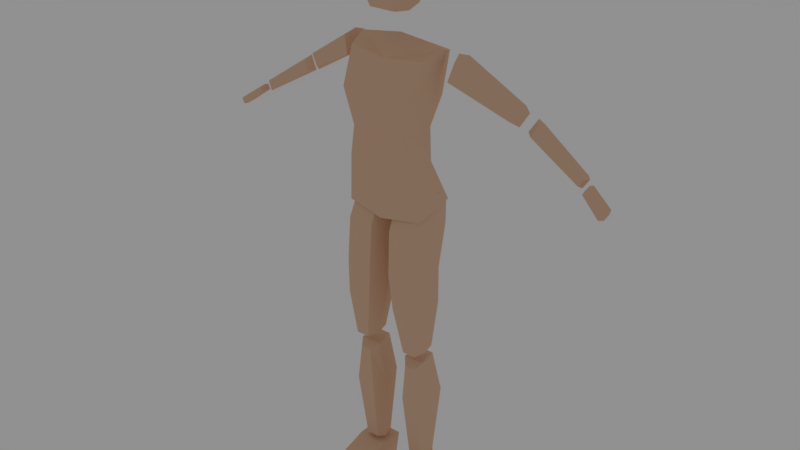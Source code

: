 # Source: human01.blend  (saved by Blender 2.79.0; exported with 4.5.12 LTS)
import bpy
from mathutils import Matrix  # noqa: F401  (used for matrix-valued properties, if any)

bpy.ops.wm.read_factory_settings(use_empty=True)
scene = bpy.context.scene
scene.name = 'Scene'

# ---- collections
col_collection_1 = bpy.data.collections.new('Collection 1'); scene.collection.children.link(col_collection_1)

# ---- materials (node trees are filled in below, after node groups)
mat_skin = bpy.data.materials.new('skin')
mat_skin.alpha_threshold = 0.0
mat_skin.roughness = 0.5

# ---- material node trees
mat_skin.use_nodes = True; mat_skin.node_tree.nodes.clear()
_N = mat_skin.node_tree.nodes; _L = mat_skin.node_tree.links
n0 = _N.new('ShaderNodeOutputMaterial'); n0.name = 'Material Output'; n0.location = (300, 300)
n1 = _N.new('ShaderNodeBsdfDiffuse'); n1.name = 'Diffuse BSDF'; n1.location = (10, 300)
n1.inputs[0].default_value = (0.8, 0.5358, 0.3583, 1.0)
_L.new(n1.outputs[0], n0.inputs[0])
n0.is_active_output = True

# ---- world
world_world = bpy.data.worlds.new('World'); scene.world = world_world
world_world.use_nodes = True; world_world.node_tree.nodes.clear()
_N = world_world.node_tree.nodes; _L = world_world.node_tree.links
n0 = _N.new('ShaderNodeOutputWorld'); n0.name = 'World Output'; n0.location = (300, 300)
n1 = _N.new('ShaderNodeBackground'); n1.name = 'Background'; n1.location = (10, 300)
n1.inputs[0].default_value = (0.281, 0.281, 0.281, 1.0)
_L.new(n1.outputs[0], n0.inputs[0])
n0.is_active_output = True
world_world.color = (0.05088, 0.05088, 0.05088)
world_world.use_sun_shadow = False
world_world.sun_shadow_jitter_overblur = 0.0
world_world.cycles.sampling_method = 'MANUAL'

# ---- meshes
me_plane = bpy.data.meshes.new('Plane')
me_plane.from_pydata([(0.1124, 0.109, 1.599), (0.09482, -0.1024, 1.366), (0.1388, -0.05673, 1.608), (0.09484, 0.0394, 1.365), (0.0, -0.1148, 1.33), (0.0, 0.03477, 1.328), (0.0, -0.06651, 1.592), (0.0, 0.07689, 1.605), (0.1162, -0.03384, 1.368), (0.1642, 0.02154, 1.628), (0.0, -0.03991, 1.302), (0.0, 0.01047, 1.656), (0.1065, 0.03041, 1.254), (0.1422, -0.07132, 1.085), (0.1205, -0.08976, 1.26), (0.1428, 0.07495, 1.119), (0.0, -0.09067, 1.067), (0.0, 0.07983, 1.091), (0.0, -0.1108, 1.248), (0.0, 0.05307, 1.253), (0.155, 0.02177, 1.114), (0.1314, -0.0189, 1.275), (0.0, 0.007759, 1.044), (0.0, -0.03433, 1.299), (0.125, 0.0893, 1.124), (0.1251, -0.0716, 0.5777), (0.1243, -0.04896, 1.132), (0.1251, 0.02263, 0.5794), (0.1374, -0.02652, 0.5791), (0.1441, 0.02353, 1.157), (0.06582, -0.02606, 0.5791), (0.07817, 0.0231, 0.5794), (0.01316, 0.02412, 1.158), (0.0345, 0.08991, 1.124), (0.07817, -0.07113, 0.5777), (0.03446, -0.04838, 1.132), (0.1154, -0.06079, 0.5162), (0.1154, 0.04185, 0.535), (0.134, -0.03567, 0.538), (0.05696, -0.03516, 0.5385), (0.07816, 0.04212, 0.5353), (0.07816, -0.06043, 0.5162), (0.1334, -0.001692, 0.1187), (0.1211, 0.04102, 0.1241), (0.1211, -0.03003, 0.1263), (0.06185, -0.001228, 0.1187), (0.07419, 0.04149, 0.1241), (0.07419, -0.02956, 0.1263), (0.133, 0.06938, 0.3805), (0.06751, 0.06997, 0.3805), (0.05027, -0.01343, 0.384), (0.1503, -0.01401, 0.384), (0.06751, -0.0621, 0.3823), (0.133, -0.06268, 0.3822), (0.04284, 0.04546, 1.746), (0.0427, -0.07997, 1.746), (0.0, -0.07947, 1.746), (0.0, 0.04533, 1.746), (0.05388, -0.01639, 1.737), (0.0, -0.01675, 1.723), (0.04326, 0.03991, 1.943), (0.0, 0.03987, 1.942), (0.0, -0.07664, 1.942), (0.04317, -0.07697, 1.942), (0.05226, -0.01857, 1.953), (0.0, -0.01849, 1.967), (0.0978, -0.01801, 1.844), (0.06592, -0.1124, 1.842), (0.06612, 0.07648, 1.843), (0.0, 0.08745, 1.842), (0.0, -0.123, 1.841), (0.2083, 0.07991, 1.608), (0.198, -0.01454, 1.547), (0.216, -0.005816, 1.608), (0.1901, 0.07026, 1.546), (0.1859, 0.02255, 1.554), (0.2036, 0.03331, 1.624), (0.4036, 0.06914, 1.432), (0.3834, 0.08972, 1.455), (0.4335, 0.07589, 1.482), (0.4068, 0.0953, 1.493), (0.3857, 0.03926, 1.454), (0.409, 0.04443, 1.492), (0.4283, 0.08082, 1.421), (0.4481, 0.09742, 1.414), (0.4569, 0.0898, 1.467), (0.4693, 0.1043, 1.448), (0.4483, 0.06102, 1.415), (0.4694, 0.0675, 1.449), (0.6317, 0.06373, 1.305), (0.6225, 0.08096, 1.313), (0.651, 0.0701, 1.336), (0.6382, 0.08636, 1.338), (0.6226, 0.0519, 1.313), (0.6383, 0.05685, 1.338), (0.1332, 0.04473, 0.8767), (0.1376, 0.03977, 0.7498), (0.1376, -0.0941, 0.7471), (0.1332, -0.1015, 0.875), (0.1602, -0.03017, 0.7542), (0.1578, -0.0341, 0.8869), (0.04002, 0.04546, 0.8767), (0.05184, 0.04043, 0.7499), (0.05184, -0.09344, 0.7472), (0.04002, -0.1008, 0.875), (0.02926, -0.02951, 0.7542), (0.01549, -0.03341, 0.8869), (0.6464, 0.05218, 1.304), (0.6514, 0.0721, 1.302), (0.6591, 0.05664, 1.324), (0.6615, 0.07568, 1.319), (0.6516, 0.0303, 1.303), (0.6616, 0.03373, 1.319), (0.727, 0.03119, 1.244), (0.7206, 0.0578, 1.251), (0.7411, 0.03569, 1.267), (0.7316, 0.06132, 1.269), (0.7208, 0.008823, 1.251), (0.7319, 0.01235, 1.269), (0.1291, -0.09316, 1.031), (0.1582, -0.001536, 1.039), (0.03726, -0.09252, 1.031), (0.00813, -0.0008491, 1.039), (0.1291, 0.08203, 1.023), (0.03726, 0.08267, 1.023), (0.1551, -0.02908, 0.107), (0.1365, -0.03067, 0.01964), (0.04739, -0.02879, 0.106), (0.06596, -0.03038, 0.01865), (0.1552, -0.2141, 0.04809), (0.1366, -0.2002, 0.006819), (0.0475, -0.2141, 0.04762), (0.06606, -0.2002, 0.006356), (0.1549, 0.05734, 0.1073), (0.1364, 0.06469, 0.006503), (0.04728, 0.05763, 0.1063), (0.06584, 0.06498, 0.005506), (0.0, 0.05583, 1.466), (0.1123, 0.07421, 1.464), (0.1238, -0.116, 1.49), (0.0, -0.1228, 1.489), (0.1418, -0.006153, 1.483)], [], [(5, 19, 23, 10), (11, 9, 0, 7), (138, 137, 7, 0), (140, 139, 2, 6), (141, 138, 0, 9), (139, 141, 9, 2), (6, 2, 9, 11), (3, 12, 19, 5), (22, 17, 15, 20), (8, 21, 12, 3), (15, 17, 19, 12), (16, 13, 14, 18), (20, 15, 12, 21), (13, 20, 21, 14), (1, 14, 21, 8), (16, 22, 20, 13), (120, 123, 24, 29), (119, 120, 29, 26), (122, 32, 33, 124), (121, 35, 32, 122), (25, 34, 30, 28), (123, 124, 33, 24), (28, 30, 31, 27), (29, 32, 35, 26), (97, 103, 34, 25), (24, 33, 32, 29), (36, 38, 39, 41), (38, 37, 40, 39), (44, 47, 45, 42), (42, 45, 46, 43), (49, 48, 43, 46), (50, 49, 46, 45), (48, 51, 42, 43), (53, 52, 47, 44), (52, 50, 45, 47), (51, 53, 44, 42), (38, 36, 53, 51), (41, 39, 50, 52), (36, 41, 52, 53), (37, 38, 51, 48), (39, 40, 49, 50), (40, 37, 48, 49), (59, 57, 54, 58), (56, 59, 58, 55), (65, 64, 60, 61), (62, 63, 64, 65), (67, 66, 64, 63), (66, 68, 60, 64), (68, 69, 61, 60), (70, 67, 63, 62), (56, 55, 67, 70), (54, 57, 69, 68), (58, 54, 68, 66), (55, 58, 66, 67), (75, 76, 71, 74), (72, 73, 76, 75), (77, 78, 80, 79), (81, 77, 79, 82), (75, 74, 78, 77), (76, 73, 82, 79), (73, 72, 81, 82), (71, 76, 79, 80), (72, 75, 77, 81), (74, 71, 80, 78), (83, 85, 86, 84), (87, 88, 85, 83), (89, 90, 92, 91), (93, 89, 91, 94), (84, 86, 92, 90), (83, 84, 90, 89), (85, 88, 94, 91), (88, 87, 93, 94), (86, 85, 91, 92), (87, 83, 89, 93), (119, 121, 104, 98), (98, 104, 103, 97), (27, 31, 102, 96), (96, 102, 101, 95), (34, 103, 105, 30), (103, 104, 106, 105), (30, 105, 102, 31), (105, 106, 101, 102), (25, 28, 99, 97), (97, 99, 100, 98), (28, 27, 96, 99), (99, 96, 95, 100), (107, 109, 110, 108), (111, 112, 109, 107), (113, 114, 116, 115), (117, 113, 115, 118), (109, 112, 118, 115), (112, 111, 117, 118), (110, 109, 115, 116), (111, 107, 113, 117), (108, 110, 116, 114), (107, 108, 114, 113), (26, 35, 121, 119), (95, 101, 124, 123), (104, 121, 122, 106), (106, 122, 124, 101), (98, 100, 120, 119), (100, 95, 123, 120), (127, 125, 133, 135), (129, 131, 132, 130), (125, 127, 131, 129), (126, 125, 129, 130), (128, 126, 130, 132), (127, 128, 132, 131), (133, 134, 136, 135), (125, 126, 134, 133), (126, 128, 136, 134), (128, 127, 135, 136), (1, 8, 141, 139), (8, 3, 138, 141), (4, 1, 139, 140), (3, 5, 137, 138), (10, 23, 18, 4), (4, 18, 14, 1)])
me_plane.materials.append(mat_skin)
me_plane.use_remesh_preserve_volume = False
me_plane.use_remesh_preserve_attributes = False
me_plane.use_mirror_vertex_groups = False
me_plane.update()
arm_metarig = bpy.data.armatures.new('metarig')  # bones are not reproduced

# ---- objects
ob_metarig = bpy.data.objects.new('metarig', arm_metarig)
ob_plane = bpy.data.objects.new('Plane', me_plane)

# ---- transforms, parenting, visibility, modifiers, constraints
ob_metarig.location = (0.0, 0.0, 0.0)
ob_metarig.show_in_front = True
ob_metarig.lineart.crease_threshold = 0.0
ob_plane.parent = ob_metarig
ob_plane.location = (0.0, 0.0, 0.0)
ob_plane.hide_select = True
ob_plane.lineart.crease_threshold = 0.0
_vg = ob_plane.vertex_groups.new(name='spine')
for _i, _w in zip([4, 12, 13, 14, 15, 16, 17, 18, 19, 20, 21, 22, 24, 26, 29, 32, 33, 35, 101, 122, 123, 124], [0.01678, 0.08021, 0.5155, 0.09149, 0.5209, 0.7757, 0.9268, 0.1447, 0.03297, 0.4947, 0.06547, 0.9241, 0.3047, 0.1093, 0.2377, 0.8144, 0.58, 0.2723, 0.01842, 0.1584, 0.1056, 0.6353]): _vg.add([_i], _w, 'REPLACE')
_vg = ob_plane.vertex_groups.new(name='spine.001')
for _i, _w in zip([1, 3, 4, 5, 8, 10, 12, 13, 14, 15, 16, 17, 18, 19, 20, 21, 22, 23, 139, 140, 141], [0.1469, 0.108, 0.1711, 0.07592, 0.1519, 0.1227, 0.7797, 0.3841, 0.7002, 0.3952, 0.1717, 0.06413, 0.6342, 0.8827, 0.411, 0.7191, 0.06067, 0.1082, 0.01579, 0.01852, 0.003245]): _vg.add([_i], _w, 'REPLACE')
_vg = ob_plane.vertex_groups.new(name='spine.002')
for _i, _w in zip([1, 2, 3, 4, 5, 6, 8, 10, 12, 13, 14, 15, 16, 18, 19, 20, 21, 23, 137, 138, 139, 140, 141], [0.6624, 0.03318, 0.6915, 0.7362, 0.8855, 0.1128, 0.6519, 0.8425, 0.1132, 0.08353, 0.1717, 0.06871, 0.04233, 0.1998, 0.07274, 0.07732, 0.1722, 0.8618, 0.04522, 0.1331, 0.2471, 0.5846, 0.143]): _vg.add([_i], _w, 'REPLACE')
_vg = ob_plane.vertex_groups.new(name='spine.003')
for _i, _w in zip([0, 1, 2, 3, 4, 5, 6, 7, 8, 11, 14, 21, 137, 138, 139, 140, 141], [0.2181, 0.1377, 0.1755, 0.1643, 0.05316, 0.01538, 0.7881, 0.901, 0.1465, 0.9999, 0.01042, 0.02133, 0.9314, 0.7118, 0.5716, 0.3374, 0.6556]): _vg.add([_i], _w, 'REPLACE')
_vg = ob_plane.vertex_groups.new(name='spine.004')
_vg = ob_plane.vertex_groups.new(name='spine.005')
for _i, _w in zip([54, 55, 56, 57, 58, 59, 66, 67, 68, 69, 70], [0.2912, 0.21, 0.2213, 0.2993, 0.7421, 0.9941, 0.07609, 0.04325, 0.05372, 0.06629, 0.05185]): _vg.add([_i], _w, 'REPLACE')
_vg = ob_plane.vertex_groups.new(name='spine.006')
for _i, _w in zip([54, 55, 56, 57, 58, 59, 60, 61, 62, 63, 64, 65, 66, 67, 68, 69, 70], [0.5939, 0.7876, 0.7815, 0.3707, 0.2412, 0.01427, 0.9809, 0.98, 0.9914, 0.9895, 0.9914, 0.9994, 0.9183, 0.9521, 0.915, 0.8782, 0.9481]): _vg.add([_i], _w, 'REPLACE')
_vg = ob_plane.vertex_groups.new(name='shoulder.L')
for _i, _w in zip([0, 1, 2, 6, 7, 8, 9, 138, 139, 140, 141], [0.7635, 0.01424, 0.7769, 0.09089, 0.09183, 0.01744, 0.9777, 0.132, 0.1442, 0.02515, 0.1718]): _vg.add([_i], _w, 'REPLACE')
_vg = ob_plane.vertex_groups.new(name='upper_arm.L')
_vg.add([71, 72, 73, 74, 75, 76, 77, 78, 79, 80, 81, 82], 1.0, 'REPLACE')
_vg = ob_plane.vertex_groups.new(name='forearm.L')
for _i, _w in zip([83, 84, 85, 86, 87, 88, 89, 90, 91, 92, 93, 94, 107, 108, 109, 110, 111, 112], [1.0, 1.0, 1.0, 1.0, 1.0, 1.0, 1.0, 1.0, 1.0, 1.0, 1.0, 1.0, 0.8907, 0.6009, 0.8124, 0.3872, 0.198, 0.1802]): _vg.add([_i], _w, 'REPLACE')
_vg = ob_plane.vertex_groups.new(name='hand.L')
for _i, _w in zip([107, 108, 109, 110, 111, 112, 113, 114, 115, 116, 117, 118], [0.1093, 0.3991, 0.1876, 0.6128, 0.802, 0.8198, 1.009, 0.9789, 0.9975, 0.9766, 0.9968, 1.002]): _vg.add([_i], _w, 'REPLACE')
_vg = ob_plane.vertex_groups.new(name='shoulder.R')
_vg = ob_plane.vertex_groups.new(name='upper_arm.R')
_vg = ob_plane.vertex_groups.new(name='forearm.R')
_vg = ob_plane.vertex_groups.new(name='hand.R')
_vg = ob_plane.vertex_groups.new(name='breast.L')
for _i, _w in zip([0, 1, 2, 3, 4, 5, 6, 7, 8, 10, 137, 138, 139, 140, 141], [0.1505, 0.6041, 0.08364, 0.7096, 0.2014, 0.04092, 0.05755, 0.003035, 0.7591, 0.1228, 0.0806, 0.9656, 0.9346, 0.2619, 0.9736]): _vg.add([_i], _w, 'REPLACE')
_vg = ob_plane.vertex_groups.new(name='breast.R')
_vg = ob_plane.vertex_groups.new(name='pelvis.L')
for _i, _w in zip([24, 26, 29, 32, 33, 35, 101, 106, 119, 120, 121, 122, 123, 124], [0.4166, 0.8373, 0.5803, 0.2207, 0.4605, 0.7439, 0.05133, 0.07487, 0.1565, 0.05614, 0.333, 0.8989, 0.1414, 0.8119]): _vg.add([_i], _w, 'REPLACE')
_vg = ob_plane.vertex_groups.new(name='pelvis.R')
for _i, _w in zip([4, 12, 13, 14, 15, 16, 17, 18, 20, 21, 22], [0.008977, 0.02504, 0.3888, 0.06898, 0.2096, 0.7369, 0.09361, 0.1331, 0.2784, 0.02686, 0.7726]): _vg.add([_i], _w, 'REPLACE')
_vg = ob_plane.vertex_groups.new(name='thigh.L')
for _i, _w in zip([24, 25, 26, 27, 28, 29, 30, 31, 32, 33, 34, 35, 95, 96, 97, 98, 99, 100, 101, 102, 103, 104, 105, 106, 119, 120, 121, 122, 123, 124], [0.6953, 1.0, 0.8907, 1.0, 1.0, 0.7623, 1.0, 0.9999, 0.1856, 0.42, 1.0, 0.7277, 0.9943, 0.9997, 0.9999, 0.9995, 0.9999, 0.9985, 0.9658, 0.9982, 0.9999, 0.9995, 0.9988, 0.9862, 0.9908, 0.9772, 0.9791, 0.8416, 0.8944, 0.3647]): _vg.add([_i], _w, 'REPLACE')
_vg = ob_plane.vertex_groups.new(name='shin.L')
for _i, _w in zip([36, 37, 38, 39, 40, 41, 42, 43, 44, 45, 46, 47, 48, 49, 50, 51, 52, 53, 127, 133, 134, 135, 136], [1.0, 1.0, 1.0, 1.0, 1.0, 1.0, 1.0, 1.0, 1.0, 1.0, 1.0, 1.0, 1.0, 1.0, 1.0, 1.0, 1.0, 1.0, 0.05552, 0.1222, 0.3338, 0.7121, 0.1954]): _vg.add([_i], _w, 'REPLACE')
_vg = ob_plane.vertex_groups.new(name='foot.L')
for _i, _w in zip([125, 126, 127, 128, 129, 130, 131, 132, 133, 134, 135, 136], [0.9842, 0.9835, 0.9445, 0.986, 0.9956, 0.9952, 0.9932, 0.9951, 0.8778, 0.6662, 0.2879, 0.8046]): _vg.add([_i], _w, 'REPLACE')
_vg = ob_plane.vertex_groups.new(name='toe.L')
for _i, _w in zip([125, 126, 127, 129, 130, 131, 132], [0.008583, 0.003302, 0.002643, 0.9225, 0.919, 0.9336, 0.9459]): _vg.add([_i], _w, 'REPLACE')
_vg = ob_plane.vertex_groups.new(name='heel.02.L')
for _i, _w in zip([126, 128, 133, 134, 135, 136], [0.03537, 0.0223, 0.127, 0.9258, 0.1019, 0.9512]): _vg.add([_i], _w, 'REPLACE')
_vg = ob_plane.vertex_groups.new(name='thigh.R')
_vg = ob_plane.vertex_groups.new(name='shin.R')
_vg = ob_plane.vertex_groups.new(name='foot.R')
_vg = ob_plane.vertex_groups.new(name='toe.R')
_vg = ob_plane.vertex_groups.new(name='heel.02.R')
_vg = ob_plane.vertex_groups.new(name='Bone')
for _i, _w in zip([54, 55, 56, 57, 58, 59, 66, 67, 68, 69, 70], [0.4061, 0.2124, 0.2185, 0.6293, 0.7588, 0.9679, 0.08172, 0.04574, 0.085, 0.1218, 0.05195]): _vg.add([_i], _w, 'REPLACE')
_m = ob_plane.modifiers.new('Mirror', 'MIRROR')
_m.use_clip = True
_m = ob_plane.modifiers.new('Armature', 'ARMATURE')
_m.object = ob_metarig

# ---- collection membership
col_collection_1.objects.link(ob_metarig)
col_collection_1.objects.link(ob_plane)

# ---- scene / render settings (as saved in the file)
scene.frame_start = 0; scene.frame_end = 29; scene.frame_set(28)
scene.render.engine = 'CYCLES'
scene.render.resolution_percentage = 50
scene.render.dither_intensity = 0.0
scene.cycles.use_denoising = False
scene.cycles.samples = 128
scene.cycles.sampling_pattern = 'TABULATED_SOBOL'
scene.cycles.use_adaptive_sampling = False
scene.cycles.use_light_tree = False
scene.cycles.blur_glossy = 0.0
scene.cycles.sample_clamp_indirect = 0.0
scene.view_settings.view_transform = 'Standard'
bpy.context.view_layer.update()

# ---- added for rendering (the .blend has no active camera): camera
cam_auto = bpy.data.cameras.new('AutoCamera')
cam_auto.lens = 50.0
cam_auto.sensor_width = 36.0
cam_auto.clip_end = 1000.0
ob_auto_camera = bpy.data.objects.new('AutoCamera', cam_auto)
scene.collection.objects.link(ob_auto_camera)
ob_auto_camera.location = (2.07481, -2.48338, 2.66276)
ob_auto_camera.rotation_euler = (1.09748, -7.21219e-08, 0.694738)
scene.camera = ob_auto_camera
bpy.context.view_layer.update()
